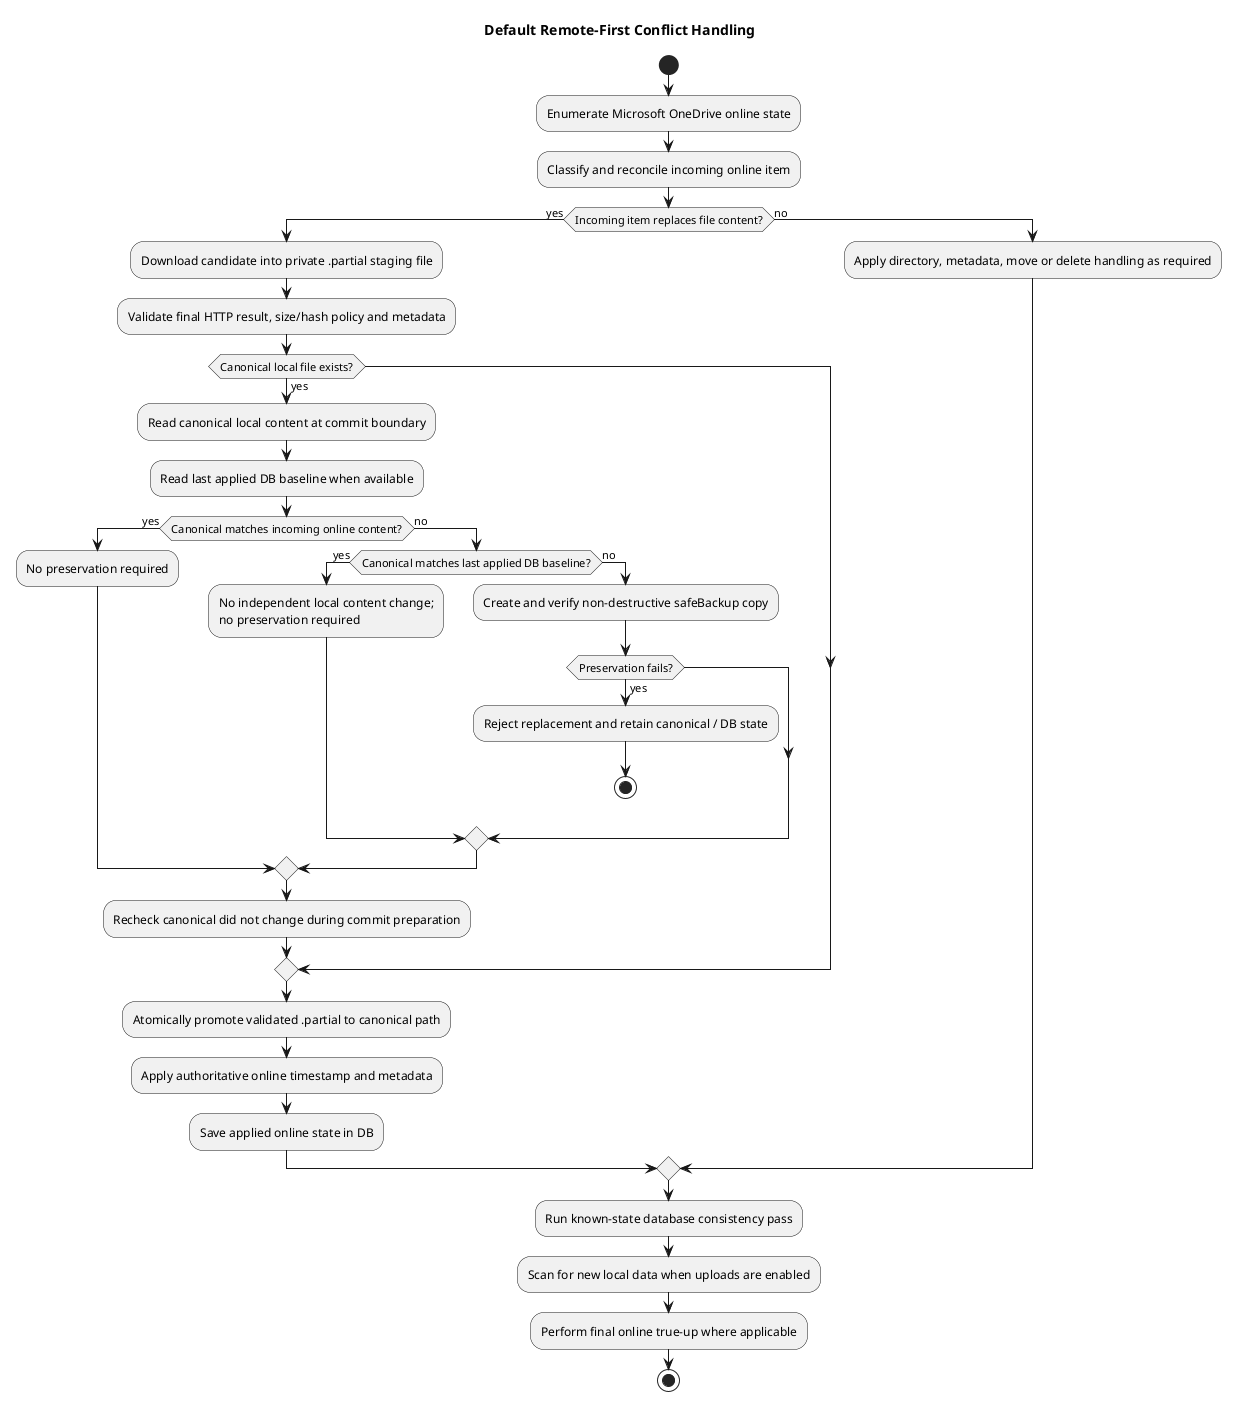

The diagram above was rendered by PlantUML. Its source (embedded in the PNG):
@startuml
title Default Remote-First Conflict Handling
start

:Enumerate Microsoft OneDrive online state;
:Classify and reconcile incoming online item;
if (Incoming item replaces file content?) then (yes)
  :Download candidate into private .partial staging file;
  :Validate final HTTP result, size/hash policy and metadata;

  if (Canonical local file exists?) then (yes)
    :Read canonical local content at commit boundary;
    :Read last applied DB baseline when available;
    if (Canonical matches incoming online content?) then (yes)
      :No preservation required;
    else (no)
      if (Canonical matches last applied DB baseline?) then (yes)
        :No independent local content change;\nno preservation required;
      else (no)
        :Create and verify non-destructive safeBackup copy;
        if (Preservation fails?) then (yes)
          :Reject replacement and retain canonical / DB state;
          stop
        endif
      endif
    endif
    :Recheck canonical did not change during commit preparation;
  endif

  :Atomically promote validated .partial to canonical path;
  :Apply authoritative online timestamp and metadata;
  :Save applied online state in DB;
else (no)
  :Apply directory, metadata, move or delete handling as required;
endif

:Run known-state database consistency pass;
:Scan for new local data when uploads are enabled;
:Perform final online true-up where applicable;
stop
@enduml